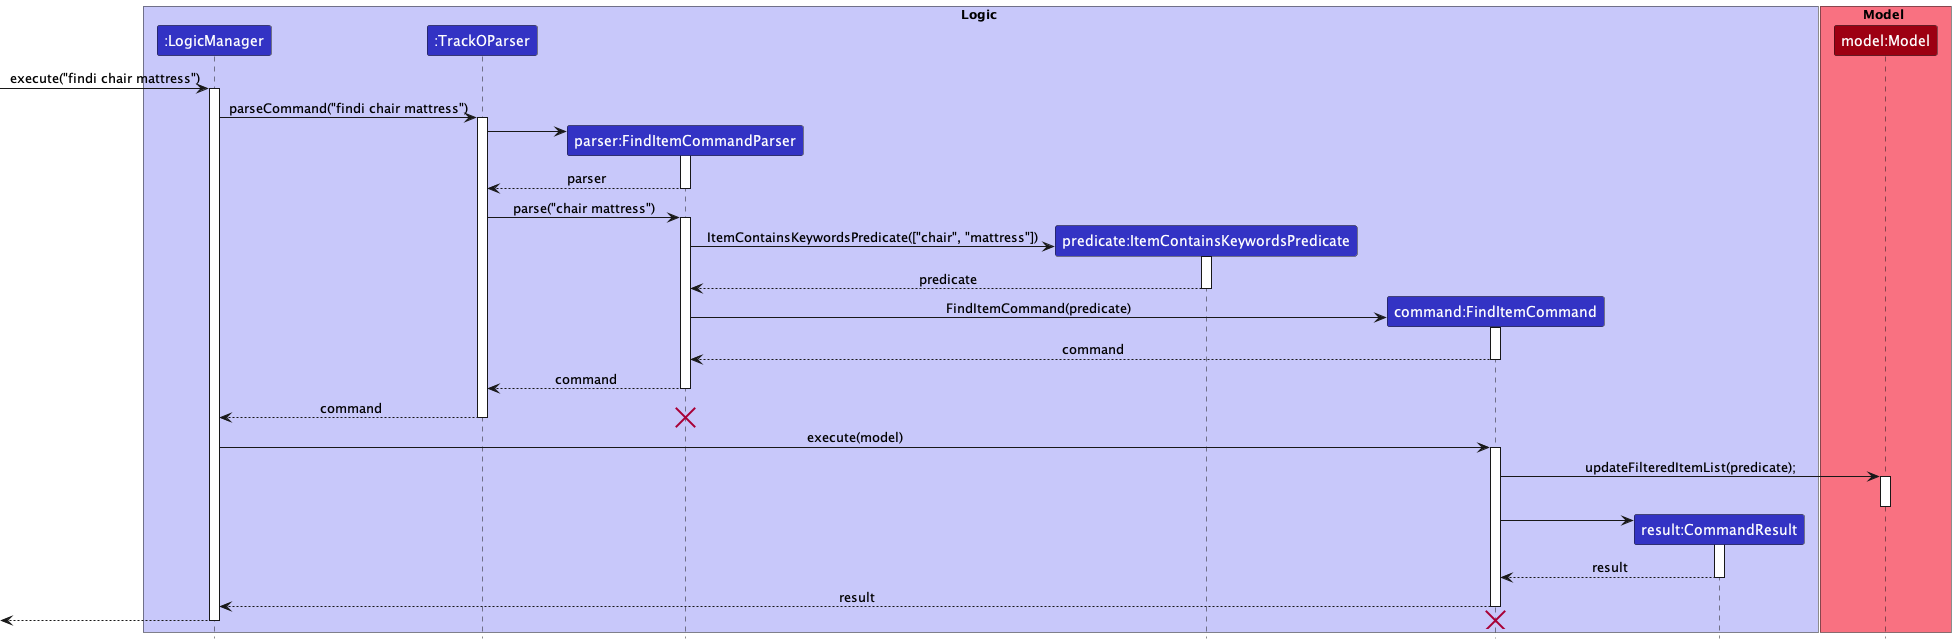

The diagram above was rendered by PlantUML. Its source (embedded in the PNG):
@startuml
!include style.puml

box Logic LOGIC_COLOR_T1
participant ":LogicManager" as LogicManager LOGIC_COLOR
participant ":TrackOParser" as TrackOParser LOGIC_COLOR
participant "parser:FindItemCommandParser" as FindItemCommandParser LOGIC_COLOR
participant "predicate:ItemContainsKeywordsPredicate" as ItemContainsKeywordsPredicate LOGIC_COLOR
participant "command:FindItemCommand" as FindItemCommand LOGIC_COLOR
participant "result:CommandResult" as CommandResult LOGIC_COLOR
end box

box Model MODEL_COLOR_T1
participant "model:Model" as Model MODEL_COLOR

end box

[-> LogicManager : execute("findi chair mattress")
activate LogicManager

LogicManager -> TrackOParser : parseCommand("findi chair mattress")
activate TrackOParser

create FindItemCommandParser
TrackOParser -> FindItemCommandParser
activate FindItemCommandParser

FindItemCommandParser --> TrackOParser : parser
deactivate FindItemCommandParser

TrackOParser -> FindItemCommandParser : parse("chair mattress")
activate FindItemCommandParser

create ItemContainsKeywordsPredicate
FindItemCommandParser -> ItemContainsKeywordsPredicate: ItemContainsKeywordsPredicate(["chair", "mattress"])
activate ItemContainsKeywordsPredicate

ItemContainsKeywordsPredicate --> FindItemCommandParser : predicate
deactivate ItemContainsKeywordsPredicate

create FindItemCommand
FindItemCommandParser -> FindItemCommand : FindItemCommand(predicate)
activate FindItemCommand

FindItemCommand --> FindItemCommandParser : command
deactivate FindItemCommand

FindItemCommandParser --> TrackOParser : command
deactivate FindItemCommandParser


TrackOParser --> LogicManager : command
deactivate TrackOParser

destroy FindItemCommandParser

LogicManager -> FindItemCommand : execute(model)
activate FindItemCommand

FindItemCommand -> Model : updateFilteredItemList(predicate);
activate Model
deactivate Model

create CommandResult
FindItemCommand -> CommandResult
activate CommandResult

CommandResult --> FindItemCommand : result
deactivate CommandResult

FindItemCommand --> LogicManager : result
deactivate FindItemCommand

[<--LogicManager

destroy FindItemCommand
deactivate LogicManager
@enduml